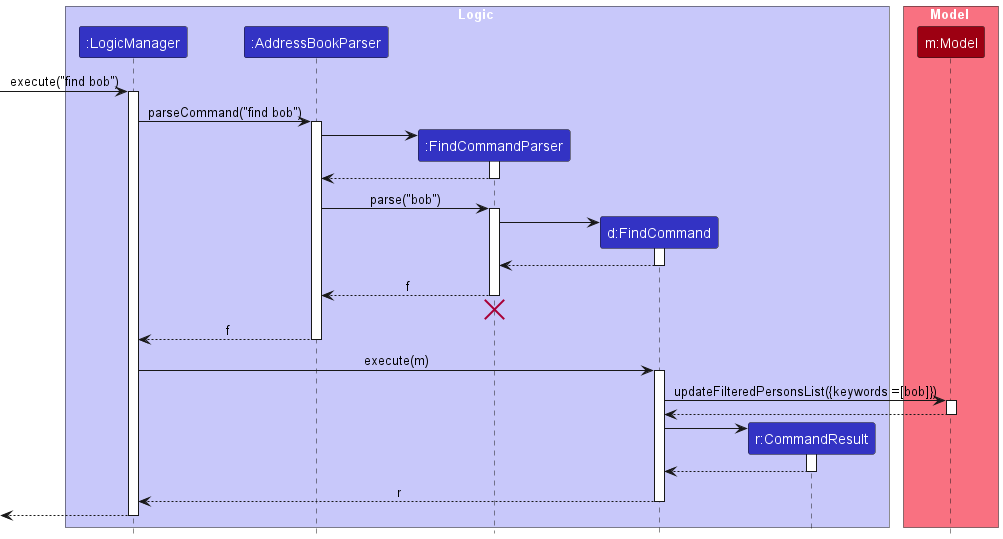

The diagram above was rendered by PlantUML. Its source (embedded in the PNG):
@startuml
!include style.puml
skinparam ArrowFontStyle plain

box Logic LOGIC_COLOR_T1
participant ":LogicManager" as LogicManager LOGIC_COLOR
participant ":AddressBookParser" as AddressBookParser LOGIC_COLOR
participant ":FindCommandParser" as FindCommandParser LOGIC_COLOR
participant "d:FindCommand" as FindCommand LOGIC_COLOR
participant "r:CommandResult" as CommandResult LOGIC_COLOR
end box

box Model MODEL_COLOR_T1
participant "m:Model" as Model MODEL_COLOR
end box

[-> LogicManager : execute("find bob")
activate LogicManager

LogicManager -> AddressBookParser : parseCommand("find bob")
activate AddressBookParser

create FindCommandParser
AddressBookParser -> FindCommandParser
activate FindCommandParser

FindCommandParser --> AddressBookParser
deactivate FindCommandParser

AddressBookParser -> FindCommandParser : parse("bob")
activate FindCommandParser

create FindCommand
FindCommandParser -> FindCommand
activate FindCommand

FindCommand --> FindCommandParser :
deactivate FindCommand

FindCommandParser --> AddressBookParser : f
deactivate FindCommandParser
'Hidden arrow to position the destroy marker below the end of the activation bar.
FindCommandParser -[hidden]-> AddressBookParser
destroy FindCommandParser

AddressBookParser --> LogicManager : f
deactivate AddressBookParser

LogicManager -> FindCommand : execute(m)
activate FindCommand

FindCommand -> Model : updateFilteredPersonsList({keywords =[bob]})
activate Model

Model --> FindCommand
deactivate Model

create CommandResult
FindCommand -> CommandResult
activate CommandResult

CommandResult --> FindCommand
deactivate CommandResult

FindCommand --> LogicManager : r
deactivate FindCommand

[<--LogicManager
deactivate LogicManager
@enduml